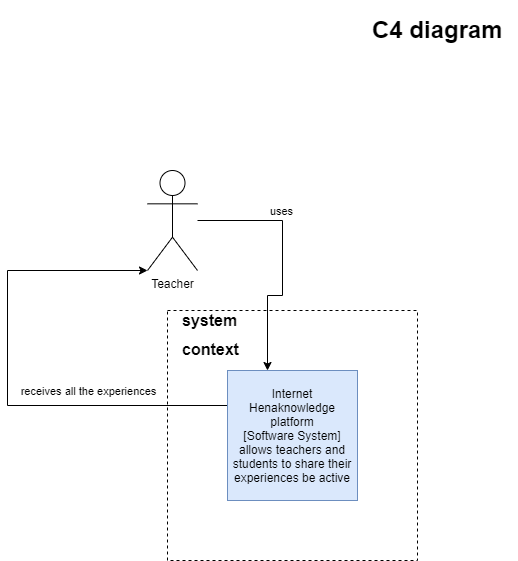

The diagram above was exported from draw.io. Its source (the exported page's mxGraphModel, read from the mxfile embedded in the PNG):
<mxGraphModel dx="1888" dy="489" grid="1" gridSize="10" guides="1" tooltips="1" connect="1" arrows="1" fold="1" page="1" pageScale="1" pageWidth="850" pageHeight="1100" math="0" shadow="0">
  <root>
    <mxCell id="0" />
    <mxCell id="1" parent="0" />
    <mxCell id="3fFRCXRM07f2QWs93jrU-6" value="" style="whiteSpace=wrap;html=1;aspect=fixed;dashed=1;fillColor=none;" parent="1" vertex="1">
      <mxGeometry x="120" y="330" width="250" height="250" as="geometry" />
    </mxCell>
    <mxCell id="hIF5MaBXptNXHgM86tt9-1" style="edgeStyle=orthogonalEdgeStyle;rounded=0;orthogonalLoop=1;jettySize=auto;html=1;" edge="1" parent="1" source="3fFRCXRM07f2QWs93jrU-1" target="3fFRCXRM07f2QWs93jrU-9">
      <mxGeometry relative="1" as="geometry">
        <Array as="points">
          <mxPoint x="235" y="315" />
          <mxPoint x="220" y="315" />
        </Array>
      </mxGeometry>
    </mxCell>
    <mxCell id="hIF5MaBXptNXHgM86tt9-3" value="uses" style="edgeLabel;html=1;align=center;verticalAlign=middle;resizable=0;points=[];" vertex="1" connectable="0" parent="hIF5MaBXptNXHgM86tt9-1">
      <mxGeometry x="-0.3388" y="2" relative="1" as="geometry">
        <mxPoint y="-8" as="offset" />
      </mxGeometry>
    </mxCell>
    <mxCell id="3fFRCXRM07f2QWs93jrU-1" value="Teacher" style="shape=umlActor;verticalLabelPosition=bottom;verticalAlign=top;html=1;outlineConnect=0;" parent="1" vertex="1">
      <mxGeometry x="100" y="190" width="50" height="100" as="geometry" />
    </mxCell>
    <mxCell id="3fFRCXRM07f2QWs93jrU-4" value="&lt;h1&gt;C4 diagram&lt;/h1&gt;" style="text;html=1;strokeColor=none;fillColor=none;spacing=5;spacingTop=-20;whiteSpace=wrap;overflow=hidden;rounded=0;" parent="1" vertex="1">
      <mxGeometry x="320" y="30" width="150" height="40" as="geometry" />
    </mxCell>
    <mxCell id="3fFRCXRM07f2QWs93jrU-15" style="edgeStyle=orthogonalEdgeStyle;rounded=0;orthogonalLoop=1;jettySize=auto;html=1;entryX=0;entryY=1;entryDx=0;entryDy=0;entryPerimeter=0;" parent="1" source="3fFRCXRM07f2QWs93jrU-9" target="3fFRCXRM07f2QWs93jrU-1" edge="1">
      <mxGeometry relative="1" as="geometry">
        <mxPoint x="350" y="240.00000000000006" as="targetPoint" />
        <Array as="points">
          <mxPoint x="-40" y="425" />
          <mxPoint x="-40" y="290" />
        </Array>
      </mxGeometry>
    </mxCell>
    <mxCell id="3fFRCXRM07f2QWs93jrU-17" value="receives all the experiences" style="edgeLabel;html=1;align=center;verticalAlign=middle;resizable=0;points=[];" parent="3fFRCXRM07f2QWs93jrU-15" vertex="1" connectable="0">
      <mxGeometry x="0.3146" relative="1" as="geometry">
        <mxPoint x="80" y="90" as="offset" />
      </mxGeometry>
    </mxCell>
    <mxCell id="3fFRCXRM07f2QWs93jrU-9" value="Internet Henaknowledge platform&lt;br&gt;[Software System]&lt;br&gt;allows teachers and students to share their experiences be active" style="whiteSpace=wrap;html=1;aspect=fixed;fillColor=#dae8fc;strokeColor=#6c8ebf;" parent="1" vertex="1">
      <mxGeometry x="180" y="390" width="130" height="130" as="geometry" />
    </mxCell>
    <mxCell id="3fFRCXRM07f2QWs93jrU-19" value="&lt;h1 style=&quot;font-size: 16px&quot;&gt;&lt;font style=&quot;font-size: 16px&quot;&gt;system&amp;nbsp;&lt;/font&gt;&lt;/h1&gt;&lt;h1 style=&quot;font-size: 16px&quot;&gt;&lt;font style=&quot;font-size: 16px&quot;&gt;context&lt;/font&gt;&lt;/h1&gt;" style="text;html=1;strokeColor=none;fillColor=none;spacing=5;spacingTop=-20;whiteSpace=wrap;overflow=hidden;rounded=0;" parent="1" vertex="1">
      <mxGeometry x="130" y="330" width="150" height="100" as="geometry" />
    </mxCell>
  </root>
</mxGraphModel>